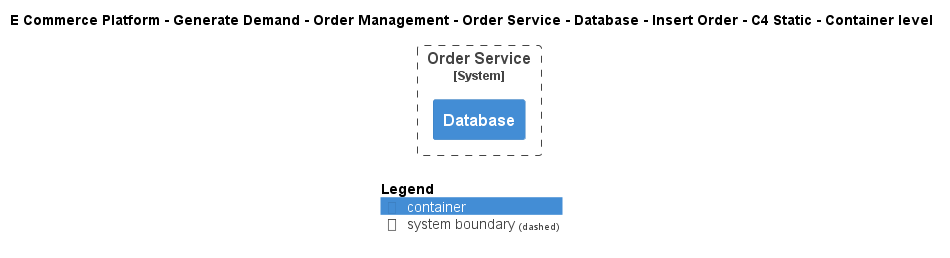

The diagram above was rendered by PlantUML. Its source (embedded in the PNG):
@startuml
!include ..\..\..\..\..\..\..\..\..\.c4s\C4_Container.puml

AddElementTag("c4interflow:lifecycle:new", $bgColor=green, $fontColor=#ffffff, $borderColor=green, $shadowing="False")
AddElementTag("c4interflow:lifecycle:changed", $bgColor=orange, $fontColor=#ffffff, $borderColor=orange, $shadowing="False")
AddElementTag("c4interflow:lifecycle:removed", $bgColor=red, $fontColor=#ffffff, $borderColor=red, $shadowing="False")

AddRelTag("c4interflow:lifecycle:new", $textColor=green, $lineColor=green)
AddRelTag("c4interflow:lifecycle:changed", $textColor=orange, $lineColor=orange)
AddRelTag("c4interflow:lifecycle:removed", $textColor=red, $lineColor=red)

SHOW_PERSON_PORTRAIT()
LAYOUT_TOP_DOWN()

skinparam linetype polyline

title E Commerce Platform - Generate Demand - Order Management - Order Service - Database - Insert Order - C4 Static - Container level


System_Boundary(ECommercePlatform.GenerateDemand.OrderManagement.SoftwareSystems.OrderService, "Order Service") {
    Container(ECommercePlatform.GenerateDemand.OrderManagement.SoftwareSystems.OrderService.Containers.Database, "Database", "", "")
}



SHOW_LEGEND()
@enduml